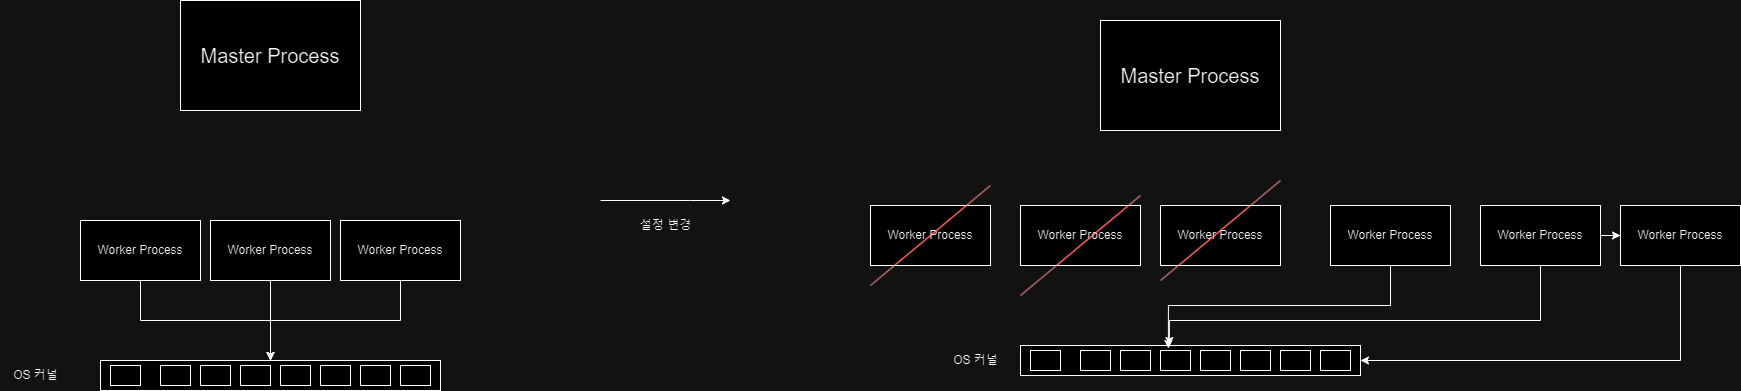

The diagram above was exported from draw.io. Its source (the exported page's mxGraphModel, read from the mxfile embedded in the PNG):
<mxGraphModel dx="1434" dy="758" grid="1" gridSize="10" guides="1" tooltips="1" connect="1" arrows="1" fold="1" page="1" pageScale="1" pageWidth="1920" pageHeight="1200" math="0" shadow="0">
  <root>
    <mxCell id="0" />
    <mxCell id="1" parent="0" />
    <mxCell id="Xg07MqKwI3xSZiR9QiT0-1" value="&lt;font style=&quot;font-size: 20px;&quot;&gt;Master Process&lt;/font&gt;" style="rounded=0;whiteSpace=wrap;html=1;" vertex="1" parent="1">
      <mxGeometry x="250" y="150" width="180" height="110" as="geometry" />
    </mxCell>
    <mxCell id="Xg07MqKwI3xSZiR9QiT0-16" style="edgeStyle=orthogonalEdgeStyle;rounded=0;orthogonalLoop=1;jettySize=auto;html=1;entryX=0.5;entryY=0;entryDx=0;entryDy=0;" edge="1" parent="1" source="Xg07MqKwI3xSZiR9QiT0-2" target="Xg07MqKwI3xSZiR9QiT0-5">
      <mxGeometry relative="1" as="geometry" />
    </mxCell>
    <mxCell id="Xg07MqKwI3xSZiR9QiT0-2" value="Worker Process" style="rounded=0;whiteSpace=wrap;html=1;" vertex="1" parent="1">
      <mxGeometry x="150" y="370" width="120" height="60" as="geometry" />
    </mxCell>
    <mxCell id="Xg07MqKwI3xSZiR9QiT0-17" style="edgeStyle=orthogonalEdgeStyle;rounded=0;orthogonalLoop=1;jettySize=auto;html=1;entryX=0.5;entryY=0;entryDx=0;entryDy=0;" edge="1" parent="1" source="Xg07MqKwI3xSZiR9QiT0-3" target="Xg07MqKwI3xSZiR9QiT0-5">
      <mxGeometry relative="1" as="geometry" />
    </mxCell>
    <mxCell id="Xg07MqKwI3xSZiR9QiT0-3" value="Worker Process" style="rounded=0;whiteSpace=wrap;html=1;" vertex="1" parent="1">
      <mxGeometry x="280" y="370" width="120" height="60" as="geometry" />
    </mxCell>
    <mxCell id="Xg07MqKwI3xSZiR9QiT0-18" style="edgeStyle=orthogonalEdgeStyle;rounded=0;orthogonalLoop=1;jettySize=auto;html=1;entryX=0.5;entryY=0;entryDx=0;entryDy=0;" edge="1" parent="1" source="Xg07MqKwI3xSZiR9QiT0-4" target="Xg07MqKwI3xSZiR9QiT0-5">
      <mxGeometry relative="1" as="geometry" />
    </mxCell>
    <mxCell id="Xg07MqKwI3xSZiR9QiT0-4" value="Worker Process" style="rounded=0;whiteSpace=wrap;html=1;" vertex="1" parent="1">
      <mxGeometry x="410" y="370" width="120" height="60" as="geometry" />
    </mxCell>
    <mxCell id="Xg07MqKwI3xSZiR9QiT0-5" value="" style="rounded=0;whiteSpace=wrap;html=1;" vertex="1" parent="1">
      <mxGeometry x="170" y="510" width="340" height="30" as="geometry" />
    </mxCell>
    <mxCell id="Xg07MqKwI3xSZiR9QiT0-6" value="OS 커널" style="text;html=1;align=center;verticalAlign=middle;resizable=0;points=[];autosize=1;strokeColor=none;fillColor=none;" vertex="1" parent="1">
      <mxGeometry x="70" y="510" width="70" height="30" as="geometry" />
    </mxCell>
    <mxCell id="Xg07MqKwI3xSZiR9QiT0-7" value="" style="rounded=0;whiteSpace=wrap;html=1;" vertex="1" parent="1">
      <mxGeometry x="180" y="515" width="30" height="20" as="geometry" />
    </mxCell>
    <mxCell id="Xg07MqKwI3xSZiR9QiT0-8" value="" style="rounded=0;whiteSpace=wrap;html=1;" vertex="1" parent="1">
      <mxGeometry x="350" y="515" width="30" height="20" as="geometry" />
    </mxCell>
    <mxCell id="Xg07MqKwI3xSZiR9QiT0-9" value="" style="rounded=0;whiteSpace=wrap;html=1;" vertex="1" parent="1">
      <mxGeometry x="390" y="515" width="30" height="20" as="geometry" />
    </mxCell>
    <mxCell id="Xg07MqKwI3xSZiR9QiT0-10" value="" style="rounded=0;whiteSpace=wrap;html=1;" vertex="1" parent="1">
      <mxGeometry x="430" y="515" width="30" height="20" as="geometry" />
    </mxCell>
    <mxCell id="Xg07MqKwI3xSZiR9QiT0-11" value="" style="rounded=0;whiteSpace=wrap;html=1;" vertex="1" parent="1">
      <mxGeometry x="470" y="515" width="30" height="20" as="geometry" />
    </mxCell>
    <mxCell id="Xg07MqKwI3xSZiR9QiT0-12" value="" style="rounded=0;whiteSpace=wrap;html=1;" vertex="1" parent="1">
      <mxGeometry x="230" y="515" width="30" height="20" as="geometry" />
    </mxCell>
    <mxCell id="Xg07MqKwI3xSZiR9QiT0-13" value="" style="rounded=0;whiteSpace=wrap;html=1;" vertex="1" parent="1">
      <mxGeometry x="270" y="515" width="30" height="20" as="geometry" />
    </mxCell>
    <mxCell id="Xg07MqKwI3xSZiR9QiT0-14" value="" style="rounded=0;whiteSpace=wrap;html=1;" vertex="1" parent="1">
      <mxGeometry x="310" y="515" width="30" height="20" as="geometry" />
    </mxCell>
    <mxCell id="Xg07MqKwI3xSZiR9QiT0-19" value="" style="endArrow=classic;html=1;rounded=0;" edge="1" parent="1">
      <mxGeometry width="50" height="50" relative="1" as="geometry">
        <mxPoint x="670" y="350" as="sourcePoint" />
        <mxPoint x="800" y="350" as="targetPoint" />
        <Array as="points">
          <mxPoint x="760" y="350" />
        </Array>
      </mxGeometry>
    </mxCell>
    <mxCell id="Xg07MqKwI3xSZiR9QiT0-20" value="설정 변경" style="text;html=1;align=center;verticalAlign=middle;resizable=0;points=[];autosize=1;strokeColor=none;fillColor=none;" vertex="1" parent="1">
      <mxGeometry x="700" y="360" width="70" height="30" as="geometry" />
    </mxCell>
    <mxCell id="Xg07MqKwI3xSZiR9QiT0-21" value="&lt;font style=&quot;font-size: 20px;&quot;&gt;Master Process&lt;/font&gt;" style="rounded=0;whiteSpace=wrap;html=1;" vertex="1" parent="1">
      <mxGeometry x="1170" y="170" width="180" height="110" as="geometry" />
    </mxCell>
    <mxCell id="Xg07MqKwI3xSZiR9QiT0-23" value="Worker Process" style="rounded=0;whiteSpace=wrap;html=1;" vertex="1" parent="1">
      <mxGeometry x="940" y="355" width="120" height="60" as="geometry" />
    </mxCell>
    <mxCell id="Xg07MqKwI3xSZiR9QiT0-25" value="Worker Process" style="rounded=0;whiteSpace=wrap;html=1;" vertex="1" parent="1">
      <mxGeometry x="1090" y="355" width="120" height="60" as="geometry" />
    </mxCell>
    <mxCell id="Xg07MqKwI3xSZiR9QiT0-27" value="Worker Process" style="rounded=0;whiteSpace=wrap;html=1;" vertex="1" parent="1">
      <mxGeometry x="1230" y="355" width="120" height="60" as="geometry" />
    </mxCell>
    <mxCell id="Xg07MqKwI3xSZiR9QiT0-28" value="" style="rounded=0;whiteSpace=wrap;html=1;" vertex="1" parent="1">
      <mxGeometry x="1090" y="495" width="340" height="30" as="geometry" />
    </mxCell>
    <mxCell id="Xg07MqKwI3xSZiR9QiT0-29" value="OS 커널" style="text;html=1;align=center;verticalAlign=middle;resizable=0;points=[];autosize=1;strokeColor=none;fillColor=none;" vertex="1" parent="1">
      <mxGeometry x="1010" y="495" width="70" height="30" as="geometry" />
    </mxCell>
    <mxCell id="Xg07MqKwI3xSZiR9QiT0-30" value="" style="rounded=0;whiteSpace=wrap;html=1;" vertex="1" parent="1">
      <mxGeometry x="1100" y="500" width="30" height="20" as="geometry" />
    </mxCell>
    <mxCell id="Xg07MqKwI3xSZiR9QiT0-31" value="" style="rounded=0;whiteSpace=wrap;html=1;" vertex="1" parent="1">
      <mxGeometry x="1270" y="500" width="30" height="20" as="geometry" />
    </mxCell>
    <mxCell id="Xg07MqKwI3xSZiR9QiT0-32" value="" style="rounded=0;whiteSpace=wrap;html=1;" vertex="1" parent="1">
      <mxGeometry x="1310" y="500" width="30" height="20" as="geometry" />
    </mxCell>
    <mxCell id="Xg07MqKwI3xSZiR9QiT0-33" value="" style="rounded=0;whiteSpace=wrap;html=1;" vertex="1" parent="1">
      <mxGeometry x="1350" y="500" width="30" height="20" as="geometry" />
    </mxCell>
    <mxCell id="Xg07MqKwI3xSZiR9QiT0-34" value="" style="rounded=0;whiteSpace=wrap;html=1;" vertex="1" parent="1">
      <mxGeometry x="1390" y="500" width="30" height="20" as="geometry" />
    </mxCell>
    <mxCell id="Xg07MqKwI3xSZiR9QiT0-35" value="" style="rounded=0;whiteSpace=wrap;html=1;" vertex="1" parent="1">
      <mxGeometry x="1150" y="500" width="30" height="20" as="geometry" />
    </mxCell>
    <mxCell id="Xg07MqKwI3xSZiR9QiT0-36" value="" style="rounded=0;whiteSpace=wrap;html=1;" vertex="1" parent="1">
      <mxGeometry x="1190" y="500" width="30" height="20" as="geometry" />
    </mxCell>
    <mxCell id="Xg07MqKwI3xSZiR9QiT0-37" value="" style="rounded=0;whiteSpace=wrap;html=1;" vertex="1" parent="1">
      <mxGeometry x="1230" y="500" width="30" height="20" as="geometry" />
    </mxCell>
    <mxCell id="Xg07MqKwI3xSZiR9QiT0-38" value="" style="endArrow=none;html=1;rounded=0;strokeColor=#f40b0b;" edge="1" parent="1">
      <mxGeometry width="50" height="50" relative="1" as="geometry">
        <mxPoint x="940" y="435" as="sourcePoint" />
        <mxPoint x="1060" y="335" as="targetPoint" />
      </mxGeometry>
    </mxCell>
    <mxCell id="Xg07MqKwI3xSZiR9QiT0-39" value="" style="endArrow=none;html=1;rounded=0;strokeColor=#f40b0b;" edge="1" parent="1">
      <mxGeometry width="50" height="50" relative="1" as="geometry">
        <mxPoint x="1090" y="445" as="sourcePoint" />
        <mxPoint x="1210" y="345" as="targetPoint" />
      </mxGeometry>
    </mxCell>
    <mxCell id="Xg07MqKwI3xSZiR9QiT0-40" value="" style="endArrow=none;html=1;rounded=0;strokeColor=#f40b0b;" edge="1" parent="1">
      <mxGeometry width="50" height="50" relative="1" as="geometry">
        <mxPoint x="1230" y="430" as="sourcePoint" />
        <mxPoint x="1350" y="330" as="targetPoint" />
      </mxGeometry>
    </mxCell>
    <mxCell id="Xg07MqKwI3xSZiR9QiT0-41" value="Worker Process" style="rounded=0;whiteSpace=wrap;html=1;" vertex="1" parent="1">
      <mxGeometry x="1400" y="355" width="120" height="60" as="geometry" />
    </mxCell>
    <mxCell id="Xg07MqKwI3xSZiR9QiT0-47" value="" style="edgeStyle=orthogonalEdgeStyle;rounded=0;orthogonalLoop=1;jettySize=auto;html=1;" edge="1" parent="1" source="Xg07MqKwI3xSZiR9QiT0-42" target="Xg07MqKwI3xSZiR9QiT0-43">
      <mxGeometry relative="1" as="geometry" />
    </mxCell>
    <mxCell id="Xg07MqKwI3xSZiR9QiT0-42" value="Worker Process" style="rounded=0;whiteSpace=wrap;html=1;" vertex="1" parent="1">
      <mxGeometry x="1550" y="355" width="120" height="60" as="geometry" />
    </mxCell>
    <mxCell id="Xg07MqKwI3xSZiR9QiT0-46" style="edgeStyle=orthogonalEdgeStyle;rounded=0;orthogonalLoop=1;jettySize=auto;html=1;entryX=1;entryY=0.5;entryDx=0;entryDy=0;" edge="1" parent="1" source="Xg07MqKwI3xSZiR9QiT0-43" target="Xg07MqKwI3xSZiR9QiT0-28">
      <mxGeometry relative="1" as="geometry">
        <Array as="points">
          <mxPoint x="1750" y="510" />
        </Array>
      </mxGeometry>
    </mxCell>
    <mxCell id="Xg07MqKwI3xSZiR9QiT0-43" value="Worker Process" style="rounded=0;whiteSpace=wrap;html=1;" vertex="1" parent="1">
      <mxGeometry x="1690" y="355" width="120" height="60" as="geometry" />
    </mxCell>
    <mxCell id="Xg07MqKwI3xSZiR9QiT0-44" style="edgeStyle=orthogonalEdgeStyle;rounded=0;orthogonalLoop=1;jettySize=auto;html=1;entryX=0.435;entryY=0.1;entryDx=0;entryDy=0;entryPerimeter=0;" edge="1" parent="1" source="Xg07MqKwI3xSZiR9QiT0-41" target="Xg07MqKwI3xSZiR9QiT0-28">
      <mxGeometry relative="1" as="geometry" />
    </mxCell>
    <mxCell id="Xg07MqKwI3xSZiR9QiT0-45" style="edgeStyle=orthogonalEdgeStyle;rounded=0;orthogonalLoop=1;jettySize=auto;html=1;entryX=0.438;entryY=0;entryDx=0;entryDy=0;entryPerimeter=0;" edge="1" parent="1" source="Xg07MqKwI3xSZiR9QiT0-42" target="Xg07MqKwI3xSZiR9QiT0-28">
      <mxGeometry relative="1" as="geometry">
        <Array as="points">
          <mxPoint x="1610" y="470" />
          <mxPoint x="1239" y="470" />
        </Array>
      </mxGeometry>
    </mxCell>
  </root>
</mxGraphModel>